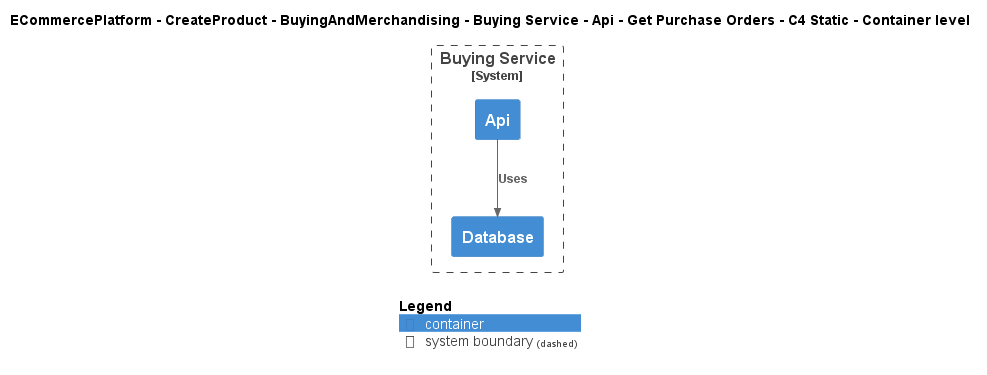

The diagram above was rendered by PlantUML. Its source (embedded in the PNG):
@startuml
!include ..\..\..\..\..\..\..\..\..\.c4s\C4_Container.puml

AddElementTag("c4interflow:lifecycle:new", $bgColor=green, $fontColor=#ffffff, $borderColor=green, $shadowing="False")
AddElementTag("c4interflow:lifecycle:changed", $bgColor=orange, $fontColor=#ffffff, $borderColor=orange, $shadowing="False")
AddElementTag("c4interflow:lifecycle:removed", $bgColor=red, $fontColor=#ffffff, $borderColor=red, $shadowing="False")

AddRelTag("c4interflow:lifecycle:new", $textColor=green, $lineColor=green)
AddRelTag("c4interflow:lifecycle:changed", $textColor=orange, $lineColor=orange)
AddRelTag("c4interflow:lifecycle:removed", $textColor=red, $lineColor=red)

SHOW_PERSON_PORTRAIT()
LAYOUT_TOP_DOWN()

skinparam linetype polyline

title ECommercePlatform - CreateProduct - BuyingAndMerchandising - Buying Service - Api - Get Purchase Orders - C4 Static - Container level


System_Boundary(ECommercePlatform.CreateProduct.BuyingAndMerchandising.SoftwareSystems.BuyingService, "Buying Service") {
    Container(ECommercePlatform.CreateProduct.BuyingAndMerchandising.SoftwareSystems.BuyingService.Containers.Api, "Api", "", "")
    Container(ECommercePlatform.CreateProduct.BuyingAndMerchandising.SoftwareSystems.BuyingService.Containers.Database, "Database", "", "")
}

Rel(ECommercePlatform.CreateProduct.BuyingAndMerchandising.SoftwareSystems.BuyingService.Containers.Api, ECommercePlatform.CreateProduct.BuyingAndMerchandising.SoftwareSystems.BuyingService.Containers.Database, "Uses")


SHOW_LEGEND()
@enduml